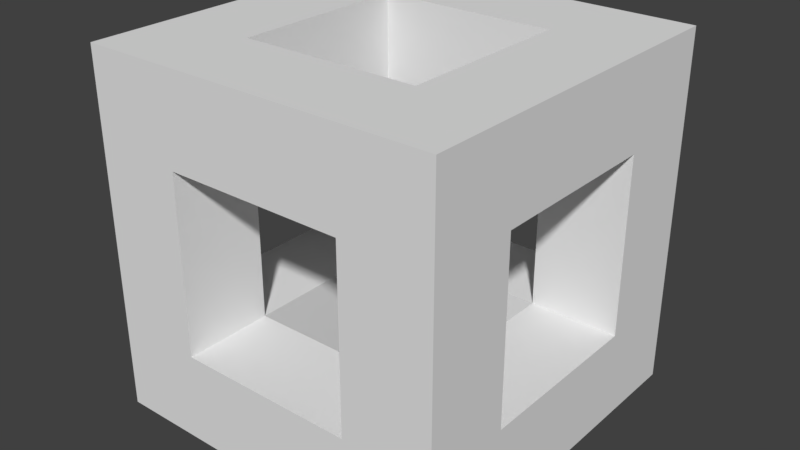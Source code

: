 # Source: EdgedBoxNormal.blend  (saved by Blender 2.79.0; exported with 4.5.12 LTS)
import bpy
from mathutils import Matrix  # noqa: F401  (used for matrix-valued properties, if any)

bpy.ops.wm.read_factory_settings(use_empty=True)
scene = bpy.context.scene
scene.name = 'Scene'

# ---- collections
col_collection_1 = bpy.data.collections.new('Collection 1'); scene.collection.children.link(col_collection_1)

# ---- materials (node trees are filled in below, after node groups)
mat_material = bpy.data.materials.new('Material')
mat_material.alpha_threshold = 0.0
mat_material.use_transparent_shadow = False
mat_material.roughness = 0.5
mat_material.line_color = (0.0, 0.0, 0.0, 1.0)

# ---- material node trees

# ---- world
world_world = bpy.data.worlds.new('World'); scene.world = world_world
world_world.color = (0.05088, 0.05088, 0.05088)
world_world.use_sun_shadow = False
world_world.sun_shadow_jitter_overblur = 0.0
world_world.cycles.sampling_method = 'MANUAL'

# ---- meshes
me_cube = bpy.data.meshes.new('Cube')
me_cube.from_pydata([(2.0, 2.0, 0.0), (2.0, -2.0, 0.0), (1.0, -2.0, 0.0), (1.0, 2.0, 0.0), (2.0, 2.0, 1.0), (2.0, -2.0, 1.0), (1.0, -2.0, 1.0), (1.0, 2.0, 1.0), (2.0, 1.0, 0.0), (2.0, -1.192e-07, 0.0), (2.0, -1.0, 0.0), (1.0, -1.0, 0.0), (1.0, 5.96e-07, 0.0), (1.0, 1.0, 0.0), (2.0, 1.0, 1.0), (2.0, -1.073e-06, 1.0), (2.0, -1.0, 1.0), (1.0, -1.0, 1.0), (1.0, 4.172e-07, 1.0), (1.0, 1.0, 1.0), (-2.0, 1.0, -3.576e-07), (-2.0, 2.0, -3.576e-07), (-2.0, -2.0, -3.576e-07), (-2.0, -2.0, 1.0), (-2.0, 2.0, 1.0), (-2.0, 1.0, 1.0), (-2.0, -1.0, -3.576e-07), (-2.0, -1.0, 1.0), (-1.192e-07, -1.0, 1.0), (-1.0, -1.0, 1.0), (-1.0, -2.0, 1.0), (-2.384e-07, -2.0, 1.0), (-1.0, -2.0, -2.384e-07), (0.0, -2.0, -1.192e-07), (-1.0, -1.0, -2.384e-07), (0.0, -1.0, -1.192e-07), (1.192e-07, 1.0, -1.192e-07), (-1.0, 1.0, -2.384e-07), (-1.0, 2.0, -2.384e-07), (2.384e-07, 2.0, -1.192e-07), (0.0, 1.0, 1.0), (-1.0, 1.0, 1.0), (0.0, 2.0, 1.0), (-1.0, 2.0, 1.0), (2.0, -1.0, 4.0), (2.0, -2.0, 4.0), (2.0, 2.0, 4.0), (1.0, 2.0, 4.0), (1.0, -2.0, 4.0), (1.0, 1.0, 4.0), (2.0, 1.0, 4.0), (1.0, -1.0, 4.0), (-2.0, 1.0, 4.0), (-2.0, 2.0, 4.0), (-2.0, -2.0, 4.0), (-2.0, -1.0, 4.0), (-1.0, -1.0, 4.0), (-1.0, 1.0, 4.0), (-1.0, 2.0, 4.0), (-1.0, -2.0, 4.0), (-2.0, 1.0, 2.0), (-2.0, 1.0, 3.0), (-2.0, 2.0, 3.0), (-2.0, 2.0, 2.0), (-1.0, 1.0, 2.0), (-1.0, 1.0, 3.0), (-1.0, 2.0, 2.0), (-1.0, 2.0, 3.0), (2.0, 1.0, 2.0), (2.0, 1.0, 3.0), (1.0, 1.0, 3.0), (1.0, 1.0, 2.0), (1.0, 2.0, 2.0), (1.0, 2.0, 3.0), (2.0, 2.0, 3.0), (2.0, 2.0, 2.0), (2.0, -1.0, 2.0), (2.0, -1.0, 3.0), (2.0, -2.0, 3.0), (2.0, -2.0, 2.0), (1.0, -1.0, 2.0), (1.0, -1.0, 3.0), (1.0, -2.0, 3.0), (1.0, -2.0, 2.0), (-1.0, -1.0, 2.0), (-1.0, -1.0, 3.0), (-1.0, -2.0, 3.0), (-1.0, -2.0, 2.0), (-2.0, -1.0, 2.0), (-2.0, -1.0, 3.0), (-2.0, -2.0, 3.0), (-2.0, -2.0, 2.0)], [], [(10, 1, 2, 11), (74, 73, 47, 46), (10, 16, 5, 1), (1, 5, 6, 2), (78, 77, 44, 45), (4, 0, 3, 7), (38, 37, 20, 21), (11, 17, 18, 12), (12, 18, 19, 13), (0, 4, 14, 8), (8, 14, 15, 9), (9, 15, 16, 10), (70, 69, 50, 49), (14, 19, 18, 15), (15, 18, 17, 16), (0, 8, 13, 3), (8, 9, 12, 13), (9, 10, 11, 12), (20, 25, 24, 21), (22, 23, 27, 26), (32, 30, 23, 22), (37, 41, 25, 20), (34, 32, 22, 26), (86, 85, 81, 82), (43, 38, 21, 24), (17, 11, 35, 28), (28, 35, 34, 29), (11, 2, 33, 35), (35, 33, 32, 34), (2, 6, 31, 33), (33, 31, 30, 32), (6, 17, 28, 31), (31, 28, 29, 30), (7, 3, 39, 42), (42, 39, 38, 43), (19, 7, 42, 40), (40, 42, 43, 41), (13, 19, 40, 36), (36, 40, 41, 37), (3, 13, 36, 39), (39, 36, 37, 38), (29, 34, 37, 41), (27, 29, 41, 25), (34, 26, 20, 37), (26, 27, 25, 20), (44, 51, 48, 45), (59, 56, 55, 54), (46, 47, 49, 50), (57, 58, 53, 52), (89, 55, 52, 61), (62, 61, 52, 53), (90, 86, 59, 54), (77, 81, 70, 69), (82, 78, 45, 48), (69, 74, 46, 50), (73, 70, 65, 67), (89, 90, 54, 55), (61, 65, 57, 52), (65, 67, 58, 57), (81, 82, 48, 51), (67, 62, 53, 58), (43, 24, 63, 66), (66, 63, 62, 67), (41, 43, 66, 64), (64, 66, 67, 65), (25, 41, 64, 60), (60, 64, 65, 61), (24, 25, 60, 63), (63, 60, 61, 62), (7, 19, 71, 72), (72, 71, 70, 73), (14, 4, 75, 68), (68, 75, 74, 69), (19, 14, 68, 71), (71, 68, 69, 70), (4, 7, 72, 75), (75, 72, 73, 74), (17, 6, 83, 80), (80, 83, 82, 81), (6, 5, 79, 83), (83, 79, 78, 82), (16, 17, 80, 76), (76, 80, 81, 77), (5, 16, 76, 79), (79, 76, 77, 78), (27, 23, 91, 88), (88, 91, 90, 89), (23, 30, 87, 91), (91, 87, 86, 90), (29, 27, 88, 84), (84, 88, 89, 85), (30, 29, 84, 87), (87, 84, 85, 86), (44, 77, 69, 50), (51, 44, 50, 49), (81, 51, 49, 70), (47, 73, 67, 58), (49, 47, 58, 57), (70, 49, 57, 65), (85, 56, 51, 81), (59, 86, 82, 48), (56, 59, 48, 51), (56, 85, 65, 57), (85, 89, 61, 65), (55, 56, 57, 52)])
me_cube.materials.append(mat_material)
me_cube.use_remesh_preserve_volume = False
me_cube.use_remesh_preserve_attributes = False
me_cube.use_mirror_vertex_groups = False
me_cube.update()

# ---- objects
ob_cube = bpy.data.objects.new('Cube', me_cube)

# ---- transforms, parenting, visibility, modifiers, constraints
ob_cube.location = (0.0, 0.0, 0.0)
ob_cube.lock_rotations_4d = False
ob_cube.empty_display_type = 'ARROWS'
ob_cube.lineart.crease_threshold = 0.0

# ---- collection membership
col_collection_1.objects.link(ob_cube)

# ---- scene / render settings (as saved in the file)
scene.frame_start = 1; scene.frame_end = 250; scene.frame_set(1)
scene.render.engine = 'BLENDER_EEVEE_NEXT'
scene.render.resolution_percentage = 50
scene.render.dither_intensity = 0.0
scene.cycles.use_denoising = False
scene.cycles.samples = 128
scene.cycles.sampling_pattern = 'TABULATED_SOBOL'
scene.cycles.use_adaptive_sampling = False
scene.cycles.use_light_tree = False
scene.cycles.blur_glossy = 0.0
scene.cycles.sample_clamp_indirect = 0.0
scene.view_settings.view_transform = 'Standard'
bpy.context.view_layer.update()

# ---- added for rendering (the .blend has no active camera and no usable light): camera, sun
cam_auto = bpy.data.cameras.new('AutoCamera')
cam_auto.lens = 50.0
cam_auto.sensor_width = 36.0
cam_auto.clip_end = 1000.0
ob_auto_camera = bpy.data.objects.new('AutoCamera', cam_auto)
scene.collection.objects.link(ob_auto_camera)
ob_auto_camera.location = (6.41015, -7.69218, 7.12812)
ob_auto_camera.rotation_euler = (1.09748, -7.21219e-08, 0.694738)
scene.camera = ob_auto_camera
light_auto_sun = bpy.data.lights.new('AutoSun', 'SUN')
light_auto_sun.energy = 3.0
light_auto_sun.angle = 0.0523599
ob_auto_sun = bpy.data.objects.new('AutoSun', light_auto_sun)
scene.collection.objects.link(ob_auto_sun)
ob_auto_sun.rotation_euler = (0.872665, 0.174533, 0.523599)
bpy.context.view_layer.update()
